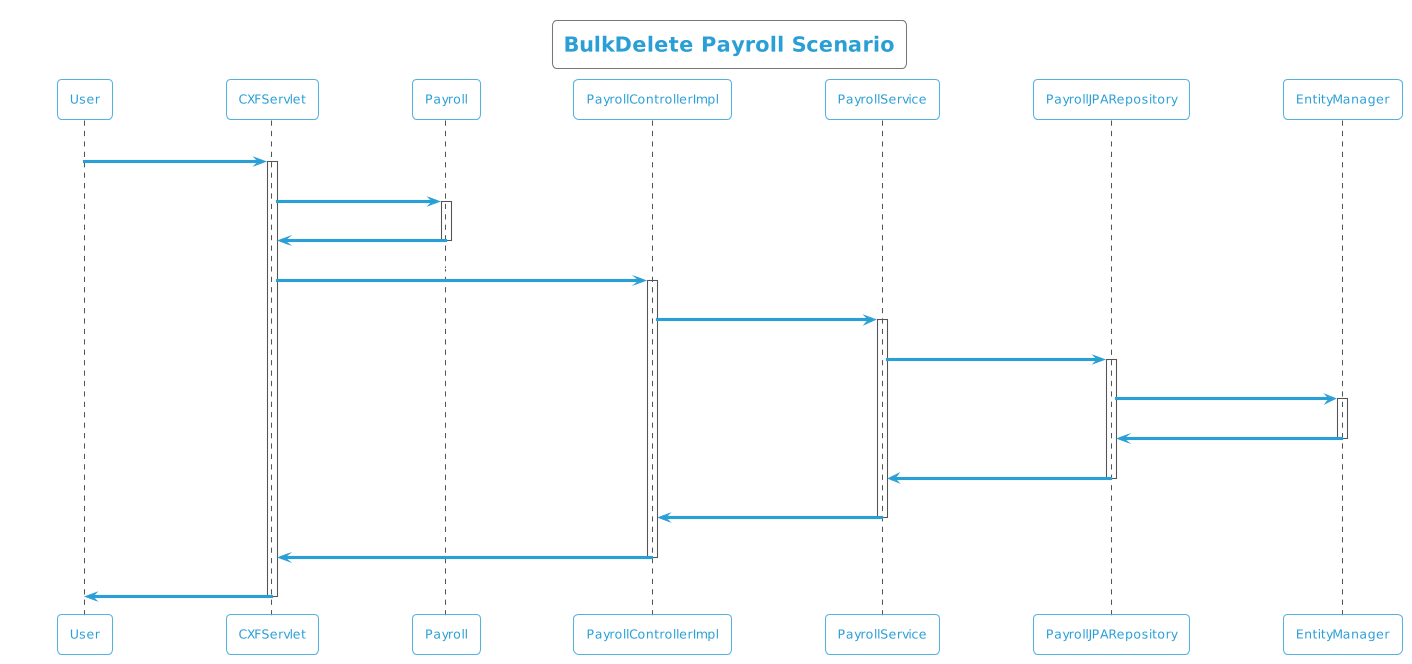

The diagram above was rendered by PlantUML. Its source (embedded in the PNG):
@startuml
!theme cyborg-outline
title BulkDelete Payroll Scenario
participant User
User -> CXFServlet: DELETE, Payroll
activate CXFServlet
CXFServlet -> Payroll: << bulkdelete >>
activate Payroll
Payroll -> CXFServlet: << instance >>
deactivate Payroll
CXFServlet -> PayrollControllerImpl: bulkdelete(:List<Payroll>)
activate PayrollControllerImpl
PayrollControllerImpl -> PayrollService: bulkDelete(:List<Payroll>)
activate PayrollService
PayrollService -> PayrollJPARepository: deleteAll(:List<Payroll>)
activate PayrollJPARepository
PayrollJPARepository -> EntityManager: delete(:List<Payroll>)
activate EntityManager
EntityManager -> PayrollJPARepository: << persisted Payroll >>
deactivate EntityManager
PayrollJPARepository -> PayrollService: << persisted Payroll >>
deactivate PayrollJPARepository
PayrollService -> PayrollControllerImpl: << persisted Payroll >>
deactivate PayrollService
PayrollControllerImpl -> CXFServlet: << persisted Payroll >>
deactivate PayrollControllerImpl
CXFServlet -> User: marshalled Payroll XML
deactivate CXFServlet
@enduml